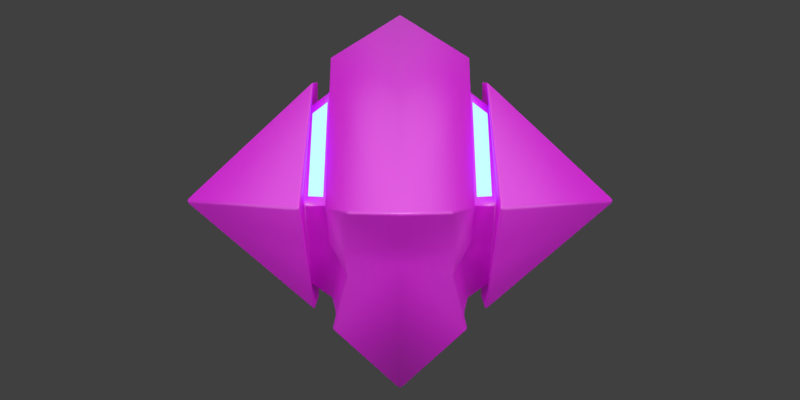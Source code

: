 # Source: monst.blend  (saved by Blender 2.79.0; exported with 4.5.12 LTS)
import bpy
from mathutils import Matrix  # noqa: F401  (used for matrix-valued properties, if any)

bpy.ops.wm.read_factory_settings(use_empty=True)
scene = bpy.context.scene
scene.name = 'Scene'

# ---- collections
col_collection_1 = bpy.data.collections.new('Collection 1'); scene.collection.children.link(col_collection_1)

# ---- images (referenced by path relative to the original .blend; pixels are not part of the script)
import os
ASSET_DIR = os.environ.get("B2B_ASSET_DIR", "")  # directory of the original .blend (textures are referenced by path, not embedded)
HERE = os.path.dirname(os.path.abspath(__file__))  # packed textures are extracted next to this script under _unpacked/

def load_image(name, relpath, width, height, colorspace="sRGB"):
    """Load a texture the original file referenced (path relative to the .blend, or extracted next to this script)."""
    p = next((c for c in (os.path.join(HERE, relpath), os.path.join(ASSET_DIR, relpath)) if relpath and os.path.exists(c)), "")
    if p:
        img = bpy.data.images.load(p, check_existing=True)
        img.name = name
    else:  # same state as the original file: an image datablock whose file is absent (Cycles renders it pink)
        img = bpy.data.images.new(name, width, height)
        img.source = "FILE"
        img.filepath = "//" + (relpath or name)
    img.colorspace_settings.name = colorspace
    return img
img_uv_psd = load_image('uv.psd', 'UV/uv.psd', 1024, 1024, 'Non-Color')

# ---- materials (node trees are filled in below, after node groups)
mat_material_001 = bpy.data.materials.new('Material.001')
mat_material_001.alpha_threshold = 0.0
mat_material_001.roughness = 0.5
mat_material_002 = bpy.data.materials.new('Material.002')
mat_material_002.alpha_threshold = 0.0
mat_material_002.roughness = 0.5

# ---- material node trees
mat_material_001.use_nodes = True; mat_material_001.node_tree.nodes.clear()
_N = mat_material_001.node_tree.nodes; _L = mat_material_001.node_tree.links
n0 = _N.new('ShaderNodeBsdfDiffuse'); n0.name = 'Diffuse BSDF'; n0.location = (58, 403)
n1 = _N.new('ShaderNodeOutputMaterial'); n1.name = 'Material Output'; n1.location = (577, 316)
n2 = _N.new('ShaderNodeTexImage'); n2.name = 'Image Texture'; n2.location = (-123, 404)
n2.width = 140
n2.image = img_uv_psd
n3 = _N.new('ShaderNodeBsdfAnisotropic'); n3.name = 'Glossy BSDF'; n3.location = (158, 252)
n3.distribution = 'GGX'
n3.inputs[1].default_value = 0.4472
n4 = _N.new('ShaderNodeMixShader'); n4.name = 'Mix Shader'; n4.location = (396, 379)
n4.inputs[0].default_value = 0.2
_L.new(n2.outputs[0], n0.inputs[0])
_L.new(n0.outputs[0], n4.inputs[1])
_L.new(n4.outputs[0], n1.inputs[0])
_L.new(n3.outputs[0], n4.inputs[2])
n1.is_active_output = True
mat_material_002.use_nodes = True; mat_material_002.node_tree.nodes.clear()
_N = mat_material_002.node_tree.nodes; _L = mat_material_002.node_tree.links
n0 = _N.new('ShaderNodeOutputMaterial'); n0.name = 'Material Output'; n0.location = (729, 300)
n1 = _N.new('ShaderNodeMixShader'); n1.name = 'Mix Shader'; n1.location = (439, 300)
n1.inputs[0].default_value = 0.2
n2 = _N.new('ShaderNodeBsdfDiffuse'); n2.name = 'Diffuse BSDF'; n2.location = (-11, 191)
n2.inputs[1].default_value = 0.25
n3 = _N.new('ShaderNodeTexImage'); n3.name = 'Image Texture'; n3.location = (-332, 220)
n3.width = 140
n3.image = img_uv_psd
n4 = _N.new('ShaderNodeEmission'); n4.name = 'Emission'; n4.location = (-78, 361)
n4.inputs[0].default_value = (0.08774, 0.2226, 1.0, 1.0)
n4.inputs[1].default_value = 5.9
n5 = _N.new('ShaderNodeBsdfTranslucent'); n5.name = 'Translucent BSDF'; n5.location = (494, 56)
_L.new(n1.outputs[0], n0.inputs[0])
_L.new(n4.outputs[0], n1.inputs[1])
_L.new(n3.outputs[0], n2.inputs[0])
_L.new(n2.outputs[0], n1.inputs[2])
n0.is_active_output = True

# ---- world
world_world = bpy.data.worlds.new('World'); scene.world = world_world
world_world.color = (0.05088, 0.05088, 0.05088)
world_world.use_sun_shadow = False
world_world.sun_shadow_jitter_overblur = 0.0
world_world.cycles.sampling_method = 'MANUAL'

# ---- cameras
cam_camera = bpy.data.cameras.new('Camera')
cam_camera.clip_end = 100.0
cam_camera.lens = 55.0
cam_camera.sensor_width = 32.0
cam_camera.sensor_height = 18.0
cam_camera.ortho_scale = 7.314
cam_camera.dof.focus_distance = 0.0

# ---- lights
light_lamp_002 = bpy.data.lights.new('Lamp.002', 'SUN')
light_lamp_002.transmission_factor = 0.0
light_lamp_002.cutoff_distance = 30.0
light_lamp_002.angle = 1.571
light_lamp_002.energy = 1.0
light_lamp_002.shadow_buffer_clip_start = 1.001
light_lamp_002.shadow_soft_size = 1.0
light_lamp_002.shadow_cascade_max_distance = 1000.0
light_lamp_001 = bpy.data.lights.new('Lamp.001', 'SUN')
light_lamp_001.transmission_factor = 0.0
light_lamp_001.cutoff_distance = 30.0
light_lamp_001.angle = 1.571
light_lamp_001.energy = 1.0
light_lamp_001.shadow_buffer_clip_start = 1.001
light_lamp_001.shadow_soft_size = 1.0
light_lamp_001.shadow_cascade_max_distance = 1000.0
light_lamp = bpy.data.lights.new('Lamp', 'SUN')
light_lamp.transmission_factor = 0.0
light_lamp.cutoff_distance = 30.0
light_lamp.angle = 0.5829
light_lamp.energy = 1.0
light_lamp.shadow_buffer_clip_start = 1.001
light_lamp.shadow_soft_size = 0.3
light_lamp.shadow_cascade_max_distance = 1000.0

# ---- meshes
me_plane_001 = bpy.data.meshes.new('Plane.001')
me_plane_001.from_pydata([(0.0, 1.0, 0.0), (0.0, -1.0, 0.0), (0.9077, 0.2863, -0.05346), (0.9077, -0.2863, -0.05346), (0.0, 0.0, 0.8763), (0.04042, 0.0, -0.9085), (0.3496, -0.5638, 0.03543), (0.3495, -0.1448, 0.4544), (0.3333, 0.6084, 0.0), (0.3333, 0.1012, 0.5072), (0.3333, -0.1012, -0.5072), (0.3333, 0.1012, -0.5072), (0.4444, -0.7329, 0.0), (0.4114, -0.1773, 0.5556), (0.4444, 0.7329, 0.0), (0.4114, 0.1773, 0.5556), (0.444, -0.1118, -0.4911), (0.444, 0.1118, -0.4911), (0.2658, -0.08991, -0.6832), (0.2845, 0.1245, -0.6656), (0.4444, -0.1349, -0.4227), (0.4444, 0.1349, -0.4227), (0.4206, -0.5313, 0.03542), (0.4206, -0.1664, 0.4003), (0.4444, 0.1349, 0.4227), (0.4444, 0.5576, 0.0), (0.2219, -0.9328, 0.0), (0.3333, -0.133, 0.6667), (0.3333, 0.133, 0.6667), (0.2845, 0.7568, -0.03323), (0.0, -0.7036, -0.152), (0.4324, -0.5298, -0.2031), (0.2522, -0.5202, -0.2371), (0.4444, -0.4031, -0.1545), (0.3374, -0.423, -0.1854), (0.0, -0.615, -0.2724), (0.4274, -0.4462, -0.2867), (0.2471, -0.4556, -0.3398), (0.4444, -0.3395, -0.2181), (0.2875, -0.3466, -0.2617), (0.3132, 0.1171, -0.5869), (0.3132, -0.1171, -0.5869), (0.3332, -0.704, -2.265e-06), (0.3333, -0.1171, 0.5869), (0.3333, 0.1171, 0.5869), (0.3333, 0.704, 0.0), (0.306, -0.5137, -0.2128), (0.2673, -0.4011, -0.2992), (0.2658, 0.08991, -0.6832), (0.3333, 0.7997, 0.0), (0.03068, 0.02321, -0.9194), (0.03068, 0.9093, -0.03323), (0.3333, -0.133, -0.6667), (0.3333, 0.133, -0.6667), (0.0, 0.0, -1.0), (0.4444, -0.5576, 0.0), (0.3335, -0.6084, 2.258e-06), (0.4444, -0.1349, 0.4227), (0.3333, -0.1012, 0.5072), (1.0, 0.399, 0.0), (1.0, -0.399, 0.0), (0.4114, -0.1773, -0.5556), (0.4114, 0.1773, -0.5556)], [], [(4, 27, 28), (4, 1, 26, 27), (12, 60, 13), (23, 7, 6, 22), (33, 55, 56, 34), (5, 48, 18), (50, 51, 29, 19), (0, 4, 28, 49), (15, 59, 14), (24, 25, 8, 9), (62, 14, 59), (21, 11, 8, 25), (11, 21, 20, 10), (16, 17, 2, 3), (59, 15, 13, 60), (24, 9, 58, 57), (40, 41, 52, 53), (20, 21, 62, 61), (38, 20, 61, 36), (57, 55, 12, 13), (24, 57, 13, 15), (25, 24, 15, 14), (21, 25, 14, 62), (46, 42, 32), (27, 42, 43), (43, 44, 28, 27), (44, 45, 49, 28), (45, 40, 53, 49), (37, 35, 52), (1, 30, 32, 26), (47, 46, 37), (55, 33, 31, 12), (38, 33, 34, 39), (20, 38, 39, 10), (41, 47, 37, 52), (30, 35, 37, 32), (33, 38, 36, 31), (10, 39, 47, 41), (39, 34, 46, 47), (8, 11, 40, 45), (9, 8, 45, 44), (58, 9, 44, 43), (56, 58, 43, 42), (34, 56, 42, 46), (11, 10, 41, 40), (50, 19, 53, 54), (51, 50, 54, 0), (29, 51, 0, 49), (19, 29, 49, 53), (5, 18, 52, 54), (48, 5, 54, 53), (18, 48, 53, 52), (12, 31, 36, 61, 60), (22, 6, 56, 55), (7, 23, 57, 58), (23, 22, 55, 57), (6, 7, 58, 56), (52, 35, 54), (42, 26, 32), (46, 32, 37), (26, 42, 27), (3, 2, 59, 60), (16, 3, 60, 61), (17, 16, 61, 62), (2, 17, 62, 59)])
me_plane_001.polygons.foreach_set('use_smooth', [True] * 65)
me_plane_001.polygons.foreach_set('material_index', [0, 0, 0, 1, 0, 1, 1, 0, 0, 0, 0, 0, 0, 1, 0, 0, 0, 0, 0, 0, 0, 0, 0, 0, 0, 0, 0, 0, 0, 0, 0, 0, 0, 0, 0, 0, 0, 0, 0, 0, 0, 0, 0, 0, 0, 0, 0, 0, 0, 0, 0, 0, 0, 0, 0, 0, 0, 0, 0, 0, 0, 0, 0, 0, 0])
_uv = me_plane_001.uv_layers.new(name='UVMap')
_uv.uv.foreach_set('vector', [0.7827, 0.0001832, 0.7772, 0.134, 0.7138, 0.09602, 0.8279, 0.7718, 0.8279, 0.5013, 0.8645, 0.4912, 0.9716, 0.6773, 0.3236, 0.2611, 0.2746, 0.1739, 0.3903, 0.1133, 0.728, 0.4426, 0.7473, 0.4288, 0.7473, 0.5821, 0.728, 0.5761, 0.5734, 0.6612, 0.6269, 0.6503, 0.6559, 0.6678, 0.577, 0.6985, 0.04497, 0.7394, 0.0001832, 0.6664, 0.04497, 0.6537, 0.6562, 0.753, 0.6562, 0.4288, 0.7276, 0.4567, 0.7276, 0.6881, 0.4066, 0.05767, 0.7827, 0.0001832, 0.7138, 0.09602, 0.4953, 0.1278, 0.3654, 0.03898, 0.2361, 0.1032, 0.1809, 0.0001832, 0.5827, 0.4575, 0.4488, 0.4602, 0.4219, 0.4293, 0.6155, 0.4288, 0.107, 0.1773, 0.1809, 0.0001832, 0.2361, 0.1032, 0.424, 0.5982, 0.3906, 0.6238, 0.4219, 0.4293, 0.4488, 0.4602, 0.3906, 0.6238, 0.424, 0.5982, 0.468, 0.6558, 0.429, 0.6815, 0.1592, 0.2202, 0.1307, 0.1829, 0.2275, 0.1197, 0.2571, 0.1724, 0.2361, 0.1032, 0.3654, 0.03898, 0.3903, 0.1133, 0.2746, 0.1739, 0.5827, 0.4575, 0.6155, 0.4288, 0.6559, 0.4813, 0.627, 0.507, 0.5003, 0.3409, 0.5369, 0.3941, 0.5198, 0.413, 0.4824, 0.3495, 0.1181, 0.312, 0.04807, 0.3837, 0.0001832, 0.3598, 0.09278, 0.2648, 0.2257, 0.3102, 0.1181, 0.312, 0.09278, 0.2648, 0.2351, 0.2633, 0.3425, 0.5313, 0.341, 0.3089, 0.3868, 0.2621, 0.3903, 0.5552, 0.2724, 0.6026, 0.3425, 0.5313, 0.3903, 0.5552, 0.2975, 0.65, 0.04963, 0.6065, 0.2724, 0.6026, 0.2975, 0.65, 0.003914, 0.6534, 0.04807, 0.3837, 0.04963, 0.6065, 0.003914, 0.6534, 0.0001832, 0.3598, 0.9716, 0.4149, 0.9716, 0.486, 0.9263, 0.4059, 0.7772, 0.134, 0.7827, 0.3947, 0.759, 0.1503, 0.759, 0.1503, 0.706, 0.1144, 0.7138, 0.09602, 0.7772, 0.134, 0.706, 0.1144, 0.5105, 0.1421, 0.4953, 0.1278, 0.7138, 0.09602, 0.5105, 0.1421, 0.5003, 0.3409, 0.4824, 0.3495, 0.4953, 0.1278, 0.9716, 0.3688, 0.8279, 0.3754, 0.9716, 0.2617, 0.8279, 0.5013, 0.8279, 0.4191, 0.9263, 0.4059, 0.8645, 0.4912, 0.6546, 0.4015, 0.7015, 0.3988, 0.6579, 0.4214, 0.341, 0.3089, 0.2592, 0.3098, 0.2794, 0.263, 0.3868, 0.2621, 0.5472, 0.6632, 0.5734, 0.6612, 0.577, 0.6985, 0.5384, 0.7163, 0.468, 0.6558, 0.5472, 0.6632, 0.5384, 0.7163, 0.429, 0.6815, 0.5369, 0.3941, 0.6546, 0.4015, 0.6579, 0.4214, 0.5198, 0.413, 0.8279, 0.4191, 0.8279, 0.3754, 0.9716, 0.3688, 0.9263, 0.4059, 0.2592, 0.3098, 0.2257, 0.3102, 0.2351, 0.2633, 0.2794, 0.263, 0.5524, 0.3746, 0.6511, 0.3818, 0.6546, 0.4015, 0.5369, 0.3941, 0.6511, 0.3818, 0.6862, 0.3749, 0.7015, 0.3988, 0.6546, 0.4015, 0.5259, 0.1562, 0.5184, 0.3312, 0.5003, 0.3409, 0.5105, 0.1421, 0.6972, 0.1329, 0.5259, 0.1562, 0.5105, 0.1421, 0.706, 0.1144, 0.741, 0.1657, 0.6972, 0.1329, 0.706, 0.1144, 0.759, 0.1503, 0.7614, 0.376, 0.741, 0.1657, 0.759, 0.1503, 0.7827, 0.3947, 0.6862, 0.3749, 0.7614, 0.376, 0.7827, 0.3947, 0.7015, 0.3988, 0.5184, 0.3312, 0.5524, 0.3746, 0.5369, 0.3941, 0.5003, 0.3409, 0.4042, 0.4057, 0.4704, 0.3488, 0.4824, 0.3495, 0.3906, 0.4284, 0.4187, 0.09372, 0.4042, 0.4057, 0.3906, 0.4284, 0.4066, 0.05767, 0.4829, 0.139, 0.4187, 0.09372, 0.4066, 0.05767, 0.4953, 0.1278, 0.4704, 0.3488, 0.4829, 0.139, 0.4953, 0.1278, 0.4824, 0.3495, 0.4212, 0.4147, 0.4938, 0.4047, 0.5198, 0.413, 0.3906, 0.4284, 0.4757, 0.3687, 0.4212, 0.4147, 0.3906, 0.4284, 0.4824, 0.3495, 0.4938, 0.4047, 0.4757, 0.3687, 0.4824, 0.3495, 0.5198, 0.413, 0.3236, 0.2611, 0.2794, 0.263, 0.2351, 0.2633, 0.1566, 0.2408, 0.2746, 0.1739, 0.6332, 0.641, 0.6511, 0.6492, 0.6559, 0.6678, 0.6269, 0.6503, 0.6513, 0.5014, 0.6331, 0.5158, 0.627, 0.507, 0.6559, 0.4813, 0.6331, 0.5158, 0.6332, 0.641, 0.6269, 0.6503, 0.627, 0.507, 0.6511, 0.6492, 0.6513, 0.5014, 0.6559, 0.4813, 0.6559, 0.6678, 0.9716, 0.2617, 0.8279, 0.3754, 0.8279, 0.1299, 0.9716, 0.486, 0.8645, 0.4912, 0.9263, 0.4059, 0.9716, 0.4149, 0.9263, 0.4059, 0.9716, 0.3688, 0.8645, 0.4912, 0.9716, 0.486, 0.9716, 0.6773, 0.2571, 0.1724, 0.2275, 0.1197, 0.2361, 0.1032, 0.2746, 0.1739, 0.1592, 0.2202, 0.2571, 0.1724, 0.2746, 0.1739, 0.1566, 0.2408, 0.1307, 0.1829, 0.1592, 0.2202, 0.1566, 0.2408, 0.107, 0.1773, 0.2275, 0.1197, 0.1307, 0.1829, 0.107, 0.1773, 0.2361, 0.1032])
me_plane_001.materials.append(mat_material_001)
me_plane_001.materials.append(mat_material_002)
me_plane_001.use_remesh_preserve_volume = False
me_plane_001.use_remesh_preserve_attributes = False
me_plane_001.use_mirror_vertex_groups = False
me_plane_001.update()

# ---- objects
ob_lamp_003 = bpy.data.objects.new('Lamp.003', light_lamp_002)
ob_lamp_002 = bpy.data.objects.new('Lamp.002', light_lamp_002)
ob_lamp_001 = bpy.data.objects.new('Lamp.001', light_lamp_001)
ob_monst = bpy.data.objects.new('Monst', me_plane_001)
ob_lamp = bpy.data.objects.new('Lamp', light_lamp)
ob_camera = bpy.data.objects.new('Camera', cam_camera)

# ---- transforms, parenting, visibility, modifiers, constraints
ob_lamp_003.location = (0.0, 1.632, 4.561)
ob_lamp_003.rotation_euler = (-1.696, 0.0, -4.119)
ob_lamp_003.lock_rotations_4d = False
ob_lamp_003.empty_display_type = 'ARROWS'
ob_lamp_003.color = (0.0, 0.0, 0.0, 0.0)
ob_lamp_003.lineart.crease_threshold = 0.0
ob_lamp_002.location = (0.0, 1.632, 4.561)
ob_lamp_002.rotation_euler = (-1.696, 0.0, 4.119)
ob_lamp_002.lock_rotations_4d = False
ob_lamp_002.empty_display_type = 'ARROWS'
ob_lamp_002.color = (0.0, 0.0, 0.0, 0.0)
ob_lamp_002.lineart.crease_threshold = 0.0
ob_lamp_001.location = (0.0, 1.632, 4.561)
ob_lamp_001.lock_rotations_4d = False
ob_lamp_001.empty_display_type = 'ARROWS'
ob_lamp_001.color = (0.0, 0.0, 0.0, 0.0)
ob_lamp_001.lineart.crease_threshold = 0.0
ob_monst.location = (0.0, 0.0, 0.0)
ob_monst.lineart.crease_threshold = 0.0
_m = ob_monst.modifiers.new('Mirror', 'MIRROR')
_m.use_clip = True
_m = ob_monst.modifiers.new('Bevel', 'BEVEL')
_m.segments = 3
_m.angle_limit = 1.047
_m.spread = 0.0
_m = ob_monst.modifiers.new('Triangulate', 'TRIANGULATE')
ob_lamp.location = (0.0, -5.321, 3.405)
ob_lamp.rotation_euler = (1.167, 0.04356, 0.01575)
ob_lamp.lock_rotations_4d = False
ob_lamp.empty_display_type = 'ARROWS'
ob_lamp.color = (0.0, 0.0, 0.0, 0.0)
ob_lamp.lineart.crease_threshold = 0.0
ob_camera.location = (0.0, -6.792, 0.6321)
ob_camera.rotation_euler = (1.473, -0.0, 0.0)
ob_camera.scale = (1.0, 1.0, 1.0)
ob_camera.lock_rotations_4d = False
ob_camera.empty_display_type = 'ARROWS'
ob_camera.color = (0.0, 0.0, 0.0, 0.0)
ob_camera.display_type = 'WIRE'
ob_camera.lineart.crease_threshold = 0.0

# ---- collection membership
col_collection_1.objects.link(ob_lamp_003)
col_collection_1.objects.link(ob_lamp_002)
col_collection_1.objects.link(ob_lamp_001)
col_collection_1.objects.link(ob_monst)
col_collection_1.objects.link(ob_lamp)
col_collection_1.objects.link(ob_camera)

# ---- scene / render settings (as saved in the file)
scene.camera = ob_camera
scene.frame_start = 1; scene.frame_end = 250; scene.frame_set(1)
scene.render.engine = 'CYCLES'
scene.render.resolution_x = 4000
scene.render.resolution_y = 2000
scene.render.resolution_percentage = 25
scene.render.dither_intensity = 0.0
scene.cycles.use_denoising = False
scene.cycles.samples = 128
scene.cycles.sampling_pattern = 'TABULATED_SOBOL'
scene.cycles.use_adaptive_sampling = False
scene.cycles.use_light_tree = False
scene.cycles.blur_glossy = 0.0
scene.cycles.sample_clamp_indirect = 0.0
scene.view_settings.view_transform = 'Standard'
bpy.context.view_layer.update()
